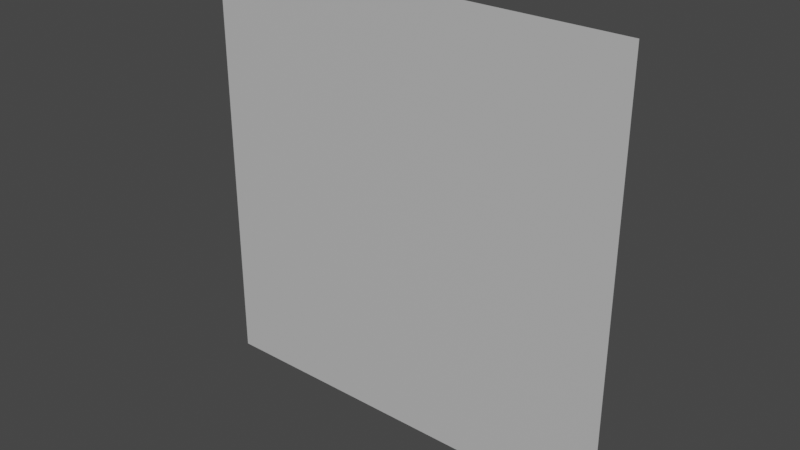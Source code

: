 # Source: abstract_bird.blend  (saved by Blender 3.3.6; exported with 4.5.12 LTS)
import bpy
from mathutils import Matrix  # noqa: F401  (used for matrix-valued properties, if any)

bpy.ops.wm.read_factory_settings(use_empty=True)
scene = bpy.context.scene
scene.name = 'Scene'

# ---- collections
col_collection = bpy.data.collections.new('Collection'); scene.collection.children.link(col_collection)

# ---- materials (node trees are filled in below, after node groups)
mat_birdwhite = bpy.data.materials.new('birdWhite')
mat_birdwhite.use_transparent_shadow = False

# ---- material node trees
mat_birdwhite.use_nodes = True; mat_birdwhite.node_tree.nodes.clear()
_N = mat_birdwhite.node_tree.nodes; _L = mat_birdwhite.node_tree.links
n0 = _N.new('ShaderNodeBsdfPrincipled'); n0.name = 'Principled BSDF'; n0.location = (10, 300)
n0.distribution = 'GGX'
n0.subsurface_method = 'RANDOM_WALK_SKIN'
n0.inputs[0].default_value = (0.5299, 0.5299, 0.5299, 1.0)
n0.inputs[3].default_value = 1.45
n0.inputs[27].default_value = (0.0, 0.0, 0.0, 1.0)
n0.inputs[28].default_value = 1.0
n1 = _N.new('ShaderNodeOutputMaterial'); n1.name = 'Material Output'; n1.location = (300, 300)
_L.new(n0.outputs[0], n1.inputs[0])
n1.is_active_output = True

# ---- world
world_world = bpy.data.worlds.new('World'); scene.world = world_world
world_world.use_nodes = True; world_world.node_tree.nodes.clear()
_N = world_world.node_tree.nodes; _L = world_world.node_tree.links
n0 = _N.new('ShaderNodeOutputWorld'); n0.name = 'World Output'; n0.location = (300, 300)
n1 = _N.new('ShaderNodeBackground'); n1.name = 'Background'; n1.location = (10, 300)
n1.inputs[0].default_value = (0.05088, 0.05088, 0.05088, 1.0)
_L.new(n1.outputs[0], n0.inputs[0])
n0.is_active_output = True
world_world.color = (0.05088, 0.05088, 0.05088)
world_world.use_sun_shadow = False
world_world.sun_shadow_jitter_overblur = 0.0

# ---- meshes
me_plane = bpy.data.meshes.new('Plane')
me_plane.from_pydata([(-0.5, -1.848e-07, 0.5), (0.5, -1.848e-07, 0.5), (-0.5, 1.848e-07, -0.5), (0.5, 1.848e-07, -0.5)], [], [(0, 1, 3, 2)])
_uv = me_plane.uv_layers.new(name='UVMap')
_uv.uv.foreach_set('vector', [0.0, 0.0, 1.0, 0.0, 1.0, 1.0, 0.0, 1.0])
me_plane.materials.append(mat_birdwhite)
me_plane.update()

# ---- objects
ob_plane = bpy.data.objects.new('Plane', me_plane)

# ---- transforms, parenting, visibility, modifiers, constraints
ob_plane.location = (0.0, 0.0, 0.0)

# ---- collection membership
col_collection.objects.link(ob_plane)

# ---- scene / render settings (as saved in the file)
scene.frame_start = 1; scene.frame_end = 250; scene.frame_set(1)
scene.render.engine = 'BLENDER_EEVEE_NEXT'
scene.cycles.sampling_pattern = 'TABULATED_SOBOL'
scene.cycles.use_light_tree = False
scene.view_settings.view_transform = 'Filmic'
bpy.context.view_layer.update()

# ---- added for rendering (the .blend has no active camera and no usable light): camera, sun
cam_auto = bpy.data.cameras.new('AutoCamera')
cam_auto.lens = 50.0
cam_auto.sensor_width = 36.0
cam_auto.clip_end = 1000.0
ob_auto_camera = bpy.data.objects.new('AutoCamera', cam_auto)
scene.collection.objects.link(ob_auto_camera)
ob_auto_camera.location = (1.30847, -1.57016, 1.04677)
ob_auto_camera.rotation_euler = (1.09748, -7.21219e-08, 0.694738)
scene.camera = ob_auto_camera
light_auto_sun = bpy.data.lights.new('AutoSun', 'SUN')
light_auto_sun.energy = 3.0
light_auto_sun.angle = 0.0523599
ob_auto_sun = bpy.data.objects.new('AutoSun', light_auto_sun)
scene.collection.objects.link(ob_auto_sun)
ob_auto_sun.rotation_euler = (0.872665, 0.174533, 0.523599)
bpy.context.view_layer.update()
